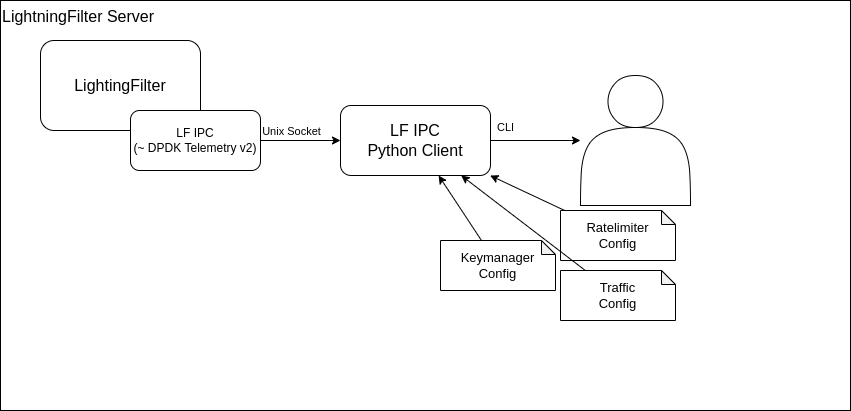

The diagram above was exported from draw.io. Its source (the exported page's mxGraphModel, read from the mxfile embedded in the PNG):
<mxGraphModel dx="1046" dy="915" grid="1" gridSize="10" guides="1" tooltips="1" connect="1" arrows="1" fold="1" page="1" pageScale="1" pageWidth="1000" pageHeight="8000" math="0" shadow="0">
  <root>
    <mxCell id="0" />
    <mxCell id="1" parent="0" />
    <mxCell id="30" value="LightningFilter Server" style="rounded=0;whiteSpace=wrap;html=1;fontFamily=Helvetica;fontSize=16;align=left;verticalAlign=top;" parent="1" vertex="1">
      <mxGeometry x="40" y="40" width="850" height="410" as="geometry" />
    </mxCell>
    <mxCell id="2" value="&lt;font style=&quot;font-size: 16px;&quot;&gt;LightingFilter&lt;br style=&quot;font-size: 16px;&quot;&gt;&lt;/font&gt;" style="rounded=1;whiteSpace=wrap;html=1;fontFamily=Helvetica;fontStyle=0;fontSize=16;" parent="1" vertex="1">
      <mxGeometry x="80" y="80" width="160" height="90" as="geometry" />
    </mxCell>
    <mxCell id="33" style="edgeStyle=none;html=1;exitX=1;exitY=0.5;exitDx=0;exitDy=0;fontFamily=Helvetica;fontSize=13;" parent="1" source="11" target="31" edge="1">
      <mxGeometry relative="1" as="geometry">
        <Array as="points" />
      </mxGeometry>
    </mxCell>
    <mxCell id="45" value="Unix Socket" style="edgeLabel;html=1;align=center;verticalAlign=middle;resizable=0;points=[];" parent="33" vertex="1" connectable="0">
      <mxGeometry x="-0.5" y="-1" relative="1" as="geometry">
        <mxPoint x="10" y="-11" as="offset" />
      </mxGeometry>
    </mxCell>
    <mxCell id="11" value="LF IPC&lt;br&gt;(~ DPDK Telemetry v2)" style="rounded=1;whiteSpace=wrap;html=1;fontFamily=Helvetica;fontSize=12;" parent="1" vertex="1">
      <mxGeometry x="170" y="150" width="130" height="60" as="geometry" />
    </mxCell>
    <mxCell id="36" style="edgeStyle=none;html=1;fontFamily=Helvetica;fontSize=16;" parent="1" source="31" target="35" edge="1">
      <mxGeometry relative="1" as="geometry" />
    </mxCell>
    <mxCell id="37" value="CLI" style="edgeLabel;html=1;align=center;verticalAlign=middle;resizable=0;points=[];fontSize=11;fontFamily=Helvetica;" parent="36" vertex="1" connectable="0">
      <mxGeometry x="-0.7194" y="3" relative="1" as="geometry">
        <mxPoint x="1" y="-11" as="offset" />
      </mxGeometry>
    </mxCell>
    <mxCell id="31" value="LF IPC&lt;br&gt;Python Client" style="rounded=1;whiteSpace=wrap;html=1;fontFamily=Helvetica;fontSize=16;" parent="1" vertex="1">
      <mxGeometry x="380" y="145" width="150" height="70" as="geometry" />
    </mxCell>
    <mxCell id="35" value="" style="shape=actor;whiteSpace=wrap;html=1;fontFamily=Helvetica;fontSize=13;" parent="1" vertex="1">
      <mxGeometry x="620" y="115" width="110" height="130" as="geometry" />
    </mxCell>
    <mxCell id="39" style="edgeStyle=none;html=1;" parent="1" source="38" target="31" edge="1">
      <mxGeometry relative="1" as="geometry" />
    </mxCell>
    <mxCell id="38" value="Keymanager Config" style="shape=note;whiteSpace=wrap;html=1;backgroundOutline=1;darkOpacity=0.05;fontFamily=Helvetica;fontSize=13;size=14;" parent="1" vertex="1">
      <mxGeometry x="480" y="280" width="115" height="50" as="geometry" />
    </mxCell>
    <mxCell id="43" style="edgeStyle=none;html=1;" parent="1" source="40" target="31" edge="1">
      <mxGeometry relative="1" as="geometry" />
    </mxCell>
    <mxCell id="40" value="Ratelimiter&lt;br&gt;Config" style="shape=note;whiteSpace=wrap;html=1;backgroundOutline=1;darkOpacity=0.05;fontFamily=Helvetica;fontSize=13;size=14;" parent="1" vertex="1">
      <mxGeometry x="600" y="250" width="115" height="50" as="geometry" />
    </mxCell>
    <mxCell id="44" style="edgeStyle=none;html=1;" parent="1" source="41" target="31" edge="1">
      <mxGeometry relative="1" as="geometry" />
    </mxCell>
    <mxCell id="41" value="Traffic&lt;br&gt;Config" style="shape=note;whiteSpace=wrap;html=1;backgroundOutline=1;darkOpacity=0.05;fontFamily=Helvetica;fontSize=13;size=14;" parent="1" vertex="1">
      <mxGeometry x="600" y="310" width="115" height="50" as="geometry" />
    </mxCell>
  </root>
</mxGraphModel>